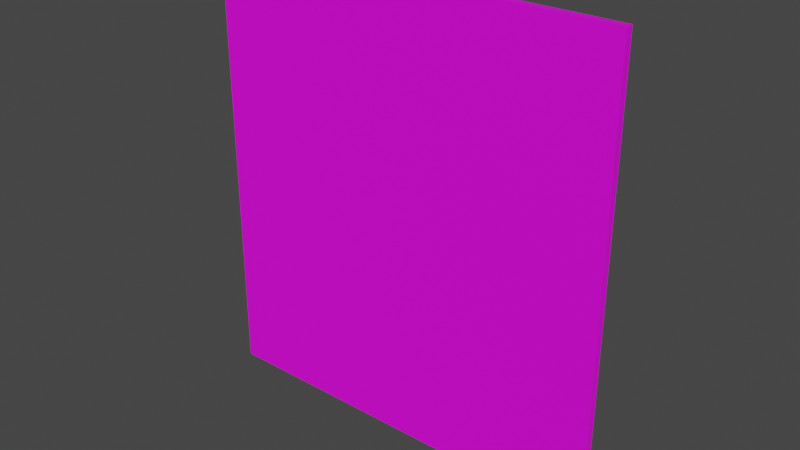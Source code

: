 # Source: fixtures_doors_fences_01_91.blend  (saved by Blender 4.0.35; exported with 4.5.12 LTS)
import bpy
from mathutils import Matrix  # noqa: F401  (used for matrix-valued properties, if any)

bpy.ops.wm.read_factory_settings(use_empty=True)
scene = bpy.context.scene
scene.name = 'Scene'

# ---- collections
col_collection = bpy.data.collections.new('Collection'); scene.collection.children.link(col_collection)

# ---- images (referenced by path relative to the original .blend; pixels are not part of the script)
import os
ASSET_DIR = os.environ.get("B2B_ASSET_DIR", "")  # directory of the original .blend (textures are referenced by path, not embedded)
HERE = os.path.dirname(os.path.abspath(__file__))  # packed textures are extracted next to this script under _unpacked/

def load_image(name, relpath, width, height, colorspace="sRGB"):
    """Load a texture the original file referenced (path relative to the .blend, or extracted next to this script)."""
    p = next((c for c in (os.path.join(HERE, relpath), os.path.join(ASSET_DIR, relpath)) if relpath and os.path.exists(c)), "")
    if p:
        img = bpy.data.images.load(p, check_existing=True)
        img.name = name
    else:  # same state as the original file: an image datablock whose file is absent (Cycles renders it pink)
        img = bpy.data.images.new(name, width, height)
        img.source = "FILE"
        img.filepath = "//" + (relpath or name)
    img.colorspace_settings.name = colorspace
    return img
img_models_fixtures_doors_fences_01_png = load_image('MODELS_fixtures_doors_fences_01.png', 'MODELS_fixtures_doors_fences_01.png', 1024, 1024, 'sRGB')

# ---- materials (node trees are filled in below, after node groups)
mat_material = bpy.data.materials.new('Material')
mat_material.alpha_threshold = 0.0
mat_material.use_transparent_shadow = False
mat_material.roughness = 0.5
mat_material.line_color = (0.0, 0.0, 0.0, 1.0)

# ---- material node trees
mat_material.use_nodes = True; mat_material.node_tree.nodes.clear()
_N = mat_material.node_tree.nodes; _L = mat_material.node_tree.links
n0 = _N.new('ShaderNodeOutputMaterial'); n0.name = 'Material Output'; n0.location = (300, 300)
n1 = _N.new('ShaderNodeBsdfPrincipled'); n1.name = 'Principled BSDF'; n1.location = (10, 300)
n1.distribution = 'GGX'
n1.subsurface_method = 'RANDOM_WALK_SKIN'
n1.inputs[3].default_value = 1.45
n1.inputs[27].default_value = (0.0, 0.0, 0.0, 1.0)
n1.inputs[28].default_value = 1.0
n2 = _N.new('ShaderNodeTexImage'); n2.name = 'Image Texture'; n2.location = (-413, 192)
n2.image = img_models_fixtures_doors_fences_01_png
_L.new(n1.outputs[0], n0.inputs[0])
_L.new(n2.outputs[0], n1.inputs[0])
n0.is_active_output = True

# ---- world
world_world = bpy.data.worlds.new('World'); scene.world = world_world
world_world.use_nodes = True; world_world.node_tree.nodes.clear()
_N = world_world.node_tree.nodes; _L = world_world.node_tree.links
n0 = _N.new('ShaderNodeOutputWorld'); n0.name = 'World Output'; n0.location = (300, 300)
n1 = _N.new('ShaderNodeBackground'); n1.name = 'Background'; n1.location = (10, 300)
n1.inputs[0].default_value = (0.05088, 0.05088, 0.05088, 1.0)
_L.new(n1.outputs[0], n0.inputs[0])
n0.is_active_output = True
world_world.color = (0.05088, 0.05088, 0.05088)
world_world.use_sun_shadow = False
world_world.sun_shadow_jitter_overblur = 0.0

# ---- meshes
me_door = bpy.data.meshes.new('Door')
me_door.from_pydata([(29.27, 1.062, 3.445), (29.27, 1.062, -0.8303), (29.27, 0.3603, 3.445), (29.27, 0.3603, -0.8303), (0.003458, 1.062, 3.445), (0.003458, 1.062, -0.8303), (0.003458, 0.3603, 3.445), (0.003458, 0.3603, -0.8303)], [], [(0, 4, 6, 2), (3, 2, 6, 7), (7, 6, 4, 5), (5, 1, 3, 7), (1, 0, 2, 3), (5, 4, 0, 1)])
_uv = me_door.uv_layers.new(name='UVMap')
_uv.uv.foreach_set('vector', [0.6582, 0.3193, 0.6582, 0.1787, 0.6602, 0.1787, 0.6611, 0.3193, 0.6533, 0.2148, 0.6533, 0.3721, 0.5342, 0.3135, 0.5342, 0.1553, 0.6611, 0.1797, 0.6611, 0.3203, 0.6582, 0.3203, 0.6582, 0.1797, 0.6768, 0.335, 0.6768, 0.3789, 0.6699, 0.3789, 0.6699, 0.335, 0.7822, 0.3213, 0.7822, 0.3145, 0.7891, 0.3145, 0.7891, 0.3213, 0.5342, 0.1553, 0.5342, 0.3135, 0.6533, 0.3721, 0.6533, 0.2148])
me_door.materials.append(mat_material)
me_door.use_mirror_vertex_groups = False
me_door.update()
arm_armature = bpy.data.armatures.new('Armature')  # bones are not reproduced

# ---- objects
ob_post = bpy.data.objects.new('Post', me_door)
ob_dummy01 = bpy.data.objects.new('Dummy01', arm_armature)

# ---- transforms, parenting, visibility, modifiers, constraints
ob_post.parent = ob_dummy01
ob_post.location = (0.0, 0.0, 0.5)
ob_post.scale = (0.065, 0.05, 0.479)
ob_post.lock_rotations_4d = False
ob_post.empty_display_type = 'ARROWS'
ob_post.lineart.crease_threshold = 0.0
_vg = ob_post.vertex_groups.new(name='DoorBone')
_vg.add([0, 1, 2, 3, 4, 5, 6, 7], 1.0, 'REPLACE')
_vg = ob_post.vertex_groups.new(name='PostBone')
_m = ob_post.modifiers.new('Armature', 'ARMATURE')
_m.object = ob_dummy01
ob_dummy01.location = (0.0, 0.0, 0.0)

# ---- collection membership
col_collection.objects.link(ob_post)
col_collection.objects.link(ob_dummy01)

# ---- scene / render settings (as saved in the file)
scene.frame_start = 1; scene.frame_end = 250; scene.frame_set(1)
scene.render.engine = 'BLENDER_EEVEE_NEXT'
scene.cycles.sampling_pattern = 'TABULATED_SOBOL'
scene.view_settings.view_transform = 'Filmic'
bpy.context.view_layer.update()

# ---- added for rendering (the .blend has no active camera and no usable light): camera, sun
cam_auto = bpy.data.cameras.new('AutoCamera')
cam_auto.lens = 50.0
cam_auto.sensor_width = 36.0
cam_auto.clip_end = 1000.0
ob_auto_camera = bpy.data.objects.new('AutoCamera', cam_auto)
scene.collection.objects.link(ob_auto_camera)
ob_auto_camera.location = (3.5377, -3.06794, 3.19516)
ob_auto_camera.rotation_euler = (1.09748, -7.21219e-08, 0.694738)
scene.camera = ob_auto_camera
light_auto_sun = bpy.data.lights.new('AutoSun', 'SUN')
light_auto_sun.energy = 3.0
light_auto_sun.angle = 0.0523599
ob_auto_sun = bpy.data.objects.new('AutoSun', light_auto_sun)
scene.collection.objects.link(ob_auto_sun)
ob_auto_sun.rotation_euler = (0.872665, 0.174533, 0.523599)
bpy.context.view_layer.update()

